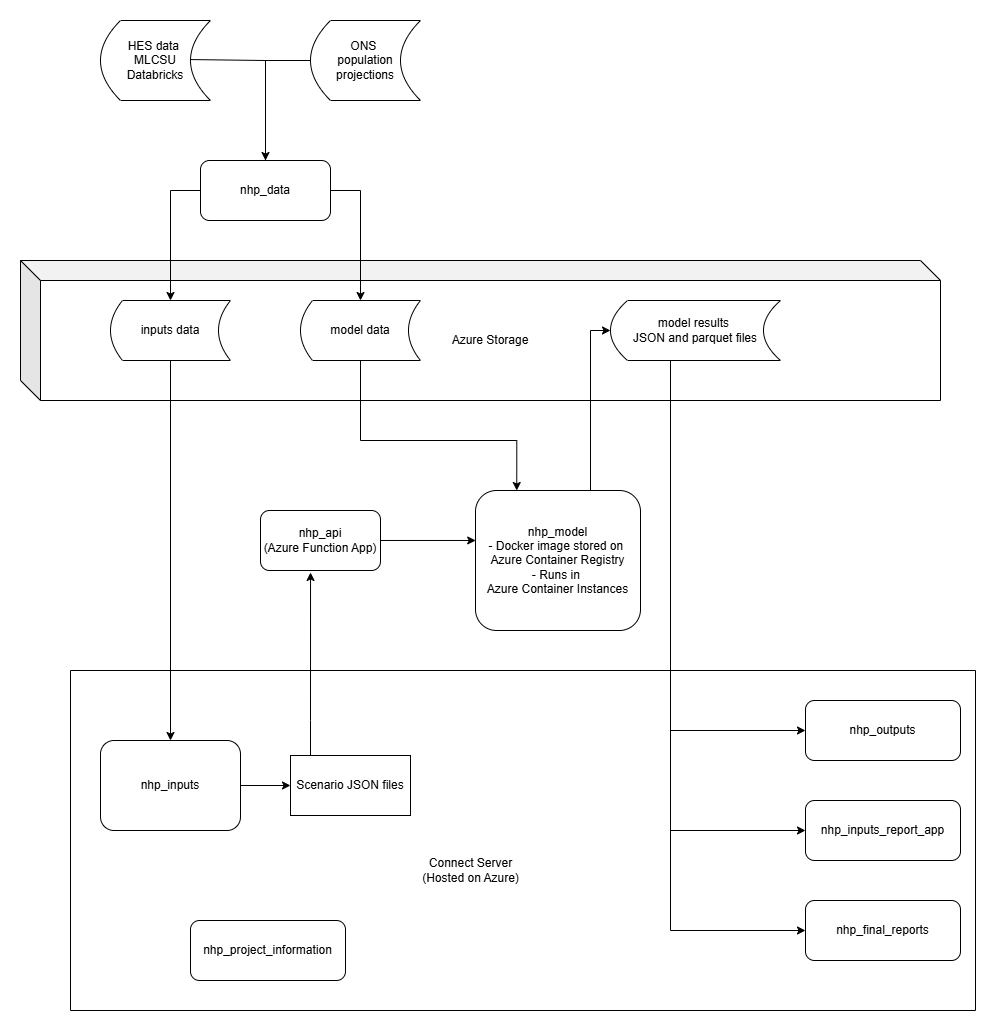

The diagram above was exported from draw.io. Its source (the exported page's mxGraphModel, read from the mxfile embedded in the PNG):
<mxGraphModel dx="1252" dy="694" grid="1" gridSize="10" guides="1" tooltips="1" connect="1" arrows="1" fold="1" page="1" pageScale="1" pageWidth="1169" pageHeight="827" math="0" shadow="0" extFonts="Permanent Marker^https://fonts.googleapis.com/css?family=Permanent+Marker">
  <root>
    <mxCell id="0" />
    <mxCell id="1" parent="0" />
    <mxCell id="WnRC77R-WFrf5zSRshyb-15" value="Azure Storage" style="shape=cube;whiteSpace=wrap;html=1;boundedLbl=1;backgroundOutline=1;darkOpacity=0.05;darkOpacity2=0.1;" parent="1" vertex="1">
      <mxGeometry x="130" y="260" width="920" height="140" as="geometry" />
    </mxCell>
    <mxCell id="WnRC77R-WFrf5zSRshyb-34" style="edgeStyle=orthogonalEdgeStyle;rounded=0;orthogonalLoop=1;jettySize=auto;html=1;exitX=0.8;exitY=0.488;exitDx=0;exitDy=0;exitPerimeter=0;" parent="1" source="WnRC77R-WFrf5zSRshyb-1" target="WnRC77R-WFrf5zSRshyb-31" edge="1">
      <mxGeometry relative="1" as="geometry">
        <Array as="points">
          <mxPoint x="375" y="60" />
          <mxPoint x="375" y="190" />
          <mxPoint x="280" y="190" />
        </Array>
      </mxGeometry>
    </mxCell>
    <mxCell id="WnRC77R-WFrf5zSRshyb-1" value="HES data&amp;nbsp;&lt;div&gt;MLCSU&lt;/div&gt;&lt;div&gt;Databricks&lt;/div&gt;" style="shape=dataStorage;whiteSpace=wrap;html=1;fixedSize=1;" parent="1" vertex="1">
      <mxGeometry x="210" y="20" width="110" height="80" as="geometry" />
    </mxCell>
    <mxCell id="WnRC77R-WFrf5zSRshyb-23" value="" style="swimlane;startSize=0;" parent="1" vertex="1">
      <mxGeometry x="180" y="670" width="905" height="340" as="geometry">
        <mxRectangle x="20" y="340" width="50" height="40" as="alternateBounds" />
      </mxGeometry>
    </mxCell>
    <mxCell id="WnRC77R-WFrf5zSRshyb-24" value="Connect Server&lt;div&gt;(Hosted on Azure)&lt;/div&gt;" style="text;html=1;align=center;verticalAlign=middle;resizable=0;points=[];autosize=1;strokeColor=none;fillColor=none;" parent="WnRC77R-WFrf5zSRshyb-23" vertex="1">
      <mxGeometry x="340" y="180" width="120" height="40" as="geometry" />
    </mxCell>
    <mxCell id="WnRC77R-WFrf5zSRshyb-26" value="Scenario JSON files" style="rounded=0;whiteSpace=wrap;html=1;" parent="WnRC77R-WFrf5zSRshyb-23" vertex="1">
      <mxGeometry x="220" y="85" width="120" height="60" as="geometry" />
    </mxCell>
    <mxCell id="WnRC77R-WFrf5zSRshyb-27" style="edgeStyle=orthogonalEdgeStyle;rounded=0;orthogonalLoop=1;jettySize=auto;html=1;exitX=1;exitY=0.5;exitDx=0;exitDy=0;entryX=0;entryY=0.5;entryDx=0;entryDy=0;" parent="WnRC77R-WFrf5zSRshyb-23" source="WnRC77R-WFrf5zSRshyb-12" target="WnRC77R-WFrf5zSRshyb-26" edge="1">
      <mxGeometry relative="1" as="geometry" />
    </mxCell>
    <mxCell id="WnRC77R-WFrf5zSRshyb-12" value="nhp_inputs" style="rounded=1;whiteSpace=wrap;html=1;" parent="WnRC77R-WFrf5zSRshyb-23" vertex="1">
      <mxGeometry x="30" y="70" width="140" height="90" as="geometry" />
    </mxCell>
    <mxCell id="WnRC77R-WFrf5zSRshyb-51" value="nhp_project_information" style="rounded=1;whiteSpace=wrap;html=1;" parent="WnRC77R-WFrf5zSRshyb-23" vertex="1">
      <mxGeometry x="120" y="250" width="155" height="60" as="geometry" />
    </mxCell>
    <mxCell id="XDNtsSn4UEfRWHAthIaB-2" value="nhp_inputs_report_app" style="rounded=1;whiteSpace=wrap;html=1;" parent="WnRC77R-WFrf5zSRshyb-23" vertex="1">
      <mxGeometry x="735" y="130" width="155" height="60" as="geometry" />
    </mxCell>
    <mxCell id="Z_wu3E3L5CxduI4CaUPk-2" value="nhp_final_reports" style="rounded=1;whiteSpace=wrap;html=1;" vertex="1" parent="WnRC77R-WFrf5zSRshyb-23">
      <mxGeometry x="735" y="230" width="155" height="60" as="geometry" />
    </mxCell>
    <mxCell id="Z_wu3E3L5CxduI4CaUPk-6" value="nhp_outputs" style="rounded=1;whiteSpace=wrap;html=1;" vertex="1" parent="WnRC77R-WFrf5zSRshyb-23">
      <mxGeometry x="735" y="30" width="155" height="60" as="geometry" />
    </mxCell>
    <mxCell id="WnRC77R-WFrf5zSRshyb-32" style="edgeStyle=orthogonalEdgeStyle;rounded=0;orthogonalLoop=1;jettySize=auto;html=1;entryX=0.5;entryY=0;entryDx=0;entryDy=0;" parent="1" source="WnRC77R-WFrf5zSRshyb-31" target="WnRC77R-WFrf5zSRshyb-12" edge="1">
      <mxGeometry relative="1" as="geometry">
        <Array as="points">
          <mxPoint x="280" y="740" />
        </Array>
      </mxGeometry>
    </mxCell>
    <mxCell id="WnRC77R-WFrf5zSRshyb-31" value="inputs data" style="shape=dataStorage;whiteSpace=wrap;html=1;" parent="1" vertex="1">
      <mxGeometry x="220" y="300" width="120" height="60" as="geometry" />
    </mxCell>
    <mxCell id="Vqr4F0Lg8WRFaooJrXI9-9" style="edgeStyle=orthogonalEdgeStyle;rounded=0;orthogonalLoop=1;jettySize=auto;html=1;entryX=0.25;entryY=0;entryDx=0;entryDy=0;" parent="1" source="WnRC77R-WFrf5zSRshyb-33" target="WnRC77R-WFrf5zSRshyb-13" edge="1">
      <mxGeometry relative="1" as="geometry">
        <Array as="points">
          <mxPoint x="470" y="440" />
          <mxPoint x="626" y="440" />
        </Array>
      </mxGeometry>
    </mxCell>
    <mxCell id="WnRC77R-WFrf5zSRshyb-33" value="model data" style="shape=dataStorage;whiteSpace=wrap;html=1;" parent="1" vertex="1">
      <mxGeometry x="410" y="300" width="120" height="60" as="geometry" />
    </mxCell>
    <mxCell id="Z_wu3E3L5CxduI4CaUPk-4" style="edgeStyle=orthogonalEdgeStyle;rounded=0;orthogonalLoop=1;jettySize=auto;html=1;entryX=0;entryY=0.5;entryDx=0;entryDy=0;" edge="1" parent="1" source="WnRC77R-WFrf5zSRshyb-37" target="Z_wu3E3L5CxduI4CaUPk-2">
      <mxGeometry relative="1" as="geometry">
        <Array as="points">
          <mxPoint x="780" y="930" />
        </Array>
      </mxGeometry>
    </mxCell>
    <mxCell id="Z_wu3E3L5CxduI4CaUPk-5" style="edgeStyle=orthogonalEdgeStyle;rounded=0;orthogonalLoop=1;jettySize=auto;html=1;entryX=0;entryY=0.5;entryDx=0;entryDy=0;" edge="1" parent="1" source="WnRC77R-WFrf5zSRshyb-37" target="XDNtsSn4UEfRWHAthIaB-2">
      <mxGeometry relative="1" as="geometry">
        <Array as="points">
          <mxPoint x="780" y="830" />
        </Array>
      </mxGeometry>
    </mxCell>
    <mxCell id="Z_wu3E3L5CxduI4CaUPk-7" style="edgeStyle=orthogonalEdgeStyle;rounded=0;orthogonalLoop=1;jettySize=auto;html=1;entryX=0;entryY=0.5;entryDx=0;entryDy=0;" edge="1" parent="1" source="WnRC77R-WFrf5zSRshyb-37" target="Z_wu3E3L5CxduI4CaUPk-6">
      <mxGeometry relative="1" as="geometry">
        <Array as="points">
          <mxPoint x="780" y="730" />
        </Array>
      </mxGeometry>
    </mxCell>
    <mxCell id="WnRC77R-WFrf5zSRshyb-37" value="model results&amp;nbsp;&lt;div&gt;JSON and parquet files&lt;/div&gt;" style="shape=dataStorage;whiteSpace=wrap;html=1;" parent="1" vertex="1">
      <mxGeometry x="720" y="300" width="170" height="60" as="geometry" />
    </mxCell>
    <mxCell id="WnRC77R-WFrf5zSRshyb-38" style="edgeStyle=orthogonalEdgeStyle;rounded=0;orthogonalLoop=1;jettySize=auto;html=1;" parent="1" source="WnRC77R-WFrf5zSRshyb-13" target="WnRC77R-WFrf5zSRshyb-37" edge="1">
      <mxGeometry relative="1" as="geometry">
        <Array as="points">
          <mxPoint x="700" y="535" />
          <mxPoint x="700" y="330" />
        </Array>
      </mxGeometry>
    </mxCell>
    <mxCell id="YhS3XO4X8GMAFEUd3utu-3" style="edgeStyle=orthogonalEdgeStyle;rounded=0;orthogonalLoop=1;jettySize=auto;html=1;exitX=1;exitY=0.5;exitDx=0;exitDy=0;" parent="1" source="WnRC77R-WFrf5zSRshyb-42" target="WnRC77R-WFrf5zSRshyb-33" edge="1">
      <mxGeometry relative="1" as="geometry" />
    </mxCell>
    <mxCell id="WnRC77R-WFrf5zSRshyb-42" value="nhp_data" style="rounded=1;whiteSpace=wrap;html=1;" parent="1" vertex="1">
      <mxGeometry x="310" y="160" width="130" height="60" as="geometry" />
    </mxCell>
    <mxCell id="Z_wu3E3L5CxduI4CaUPk-8" style="edgeStyle=orthogonalEdgeStyle;rounded=0;orthogonalLoop=1;jettySize=auto;html=1;entryX=0.5;entryY=0;entryDx=0;entryDy=0;" edge="1" parent="1" source="Snq6r9B324nkiKp9qi16-3" target="WnRC77R-WFrf5zSRshyb-42">
      <mxGeometry relative="1" as="geometry">
        <Array as="points">
          <mxPoint x="375" y="60" />
        </Array>
      </mxGeometry>
    </mxCell>
    <mxCell id="Snq6r9B324nkiKp9qi16-3" value="ONS&amp;nbsp;&lt;div&gt;population projections&lt;/div&gt;" style="shape=dataStorage;whiteSpace=wrap;html=1;fixedSize=1;" parent="1" vertex="1">
      <mxGeometry x="420" y="20" width="110" height="80" as="geometry" />
    </mxCell>
    <mxCell id="Vqr4F0Lg8WRFaooJrXI9-5" value="nhp_api&lt;div&gt;(Azure Function App)&lt;/div&gt;" style="rounded=1;whiteSpace=wrap;html=1;" parent="1" vertex="1">
      <mxGeometry x="370" y="510" width="120" height="60" as="geometry" />
    </mxCell>
    <mxCell id="Vqr4F0Lg8WRFaooJrXI9-6" style="edgeStyle=orthogonalEdgeStyle;rounded=0;orthogonalLoop=1;jettySize=auto;html=1;entryX=0.417;entryY=1.033;entryDx=0;entryDy=0;entryPerimeter=0;" parent="1" source="WnRC77R-WFrf5zSRshyb-26" target="Vqr4F0Lg8WRFaooJrXI9-5" edge="1">
      <mxGeometry relative="1" as="geometry">
        <Array as="points">
          <mxPoint x="420" y="720" />
          <mxPoint x="420" y="720" />
        </Array>
      </mxGeometry>
    </mxCell>
    <mxCell id="WnRC77R-WFrf5zSRshyb-13" value="nhp_model&lt;div&gt;- Docker image stored on&amp;nbsp;&lt;/div&gt;&lt;div&gt;Azure Container Registry&lt;br&gt;&lt;div&gt;- Runs in&amp;nbsp;&lt;/div&gt;&lt;div&gt;Azure Container Instances&lt;br&gt;&lt;/div&gt;&lt;/div&gt;" style="rounded=1;whiteSpace=wrap;html=1;" parent="1" vertex="1">
      <mxGeometry x="585" y="490" width="165" height="140" as="geometry" />
    </mxCell>
    <mxCell id="Vqr4F0Lg8WRFaooJrXI9-8" style="edgeStyle=orthogonalEdgeStyle;rounded=0;orthogonalLoop=1;jettySize=auto;html=1;entryX=0.001;entryY=0.357;entryDx=0;entryDy=0;entryPerimeter=0;" parent="1" source="Vqr4F0Lg8WRFaooJrXI9-5" target="WnRC77R-WFrf5zSRshyb-13" edge="1">
      <mxGeometry relative="1" as="geometry" />
    </mxCell>
  </root>
</mxGraphModel>